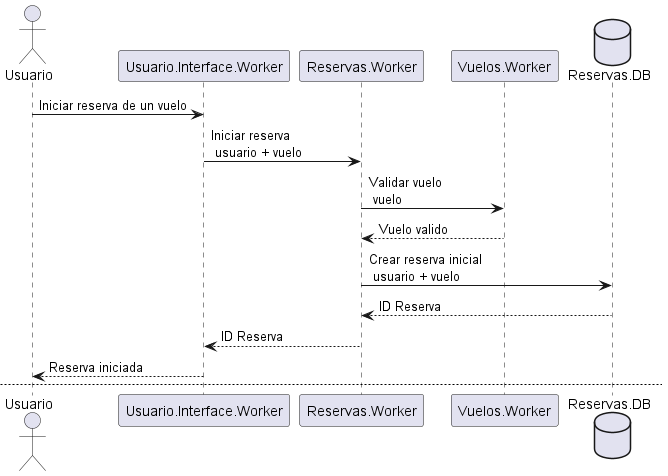

The diagram above was rendered by PlantUML. Its source (embedded in the PNG):
@startuml Secuencia Reservar Vuelo

actor Usuario
participant Usuario.Interface.Worker
participant Reservas.Worker
participant Vuelos.Worker
database Reservas.DB


Usuario -> Usuario.Interface.Worker: Iniciar reserva de un vuelo
Usuario.Interface.Worker -> Reservas.Worker: Iniciar reserva \n usuario + vuelo
Reservas.Worker -> Vuelos.Worker: Validar vuelo \n vuelo
Reservas.Worker <-- Vuelos.Worker: Vuelo valido
Reservas.Worker -> Reservas.DB: Crear reserva inicial \n usuario + vuelo
Reservas.Worker <-- Reservas.DB: ID Reserva
Reservas.Worker --> Usuario.Interface.Worker: ID Reserva
Usuario.Interface.Worker --> Usuario: Reserva iniciada


newpage

Usuario -> Usuario.Interface.Worker: Reservar vuelo \n reserva_id + asientos
Usuario.Interface.Worker -> Reservas.Worker: Reservar vuelo \n reserva_id + asientos
activate Reservas.Worker 
Reservas.Worker -> Vuelos.Worker: Validar vuelo \n vuelo
Reservas.Worker <-- Vuelos.Worker: Vuelo valido
Reservas.Worker -> Vuelos.Worker: Validar asientos \n vuelo + asientos
Reservas.Worker <-- Vuelos.Worker: Asientos validos
Reservas.Worker -> Vuelos.Worker: Asignar asientos \n vuelo + asientos
Reservas.Worker <-- Vuelos.Worker: Asientos asignados
Reservas.Worker -> Reservas.DB: Confirmar reserva
Reservas.Worker <-- Reservas.DB: Reserva confirmada \n OK
Reservas.Worker --> Usuario.Interface.Worker: Reserva confirmada
deactivate Reservas.Worker 
Usuario.Interface.Worker --> Usuario: Reserva confirmada 


@enduml